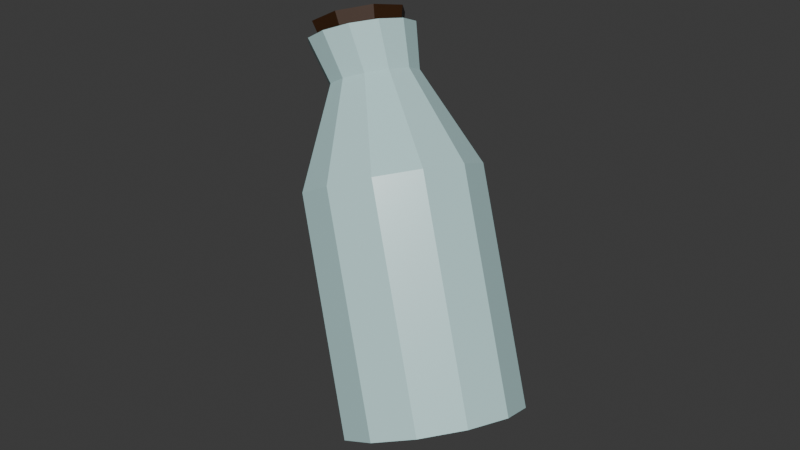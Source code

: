 # Source: Bottle.blend  (saved by Blender 5.1.30; exported with 4.5.12 LTS)
import bpy
from mathutils import Matrix  # noqa: F401  (used for matrix-valued properties, if any)

bpy.ops.wm.read_factory_settings(use_empty=True)
scene = bpy.context.scene
scene.name = 'Scene'

# ---- collections
col_collection = bpy.data.collections.new('Collection'); scene.collection.children.link(col_collection)

# ---- materials (node trees are filled in below, after node groups)
mat_bottle = bpy.data.materials.new('Bottle')
mat_bottle.surface_render_method = 'BLENDED'
mat_bottle.blend_method = 'BLEND'
mat_bottle.use_backface_culling = True
mat_bottle.use_backface_culling_shadow = True
mat_bottle.use_transparent_shadow = False
mat_cap = bpy.data.materials.new('cap')
mat_paper = bpy.data.materials.new('Paper')

# ---- material node trees
mat_bottle.use_nodes = True; mat_bottle.node_tree.nodes.clear()
_N = mat_bottle.node_tree.nodes; _L = mat_bottle.node_tree.links
n0 = _N.new('ShaderNodeBsdfPrincipled'); n0.name = 'Principled BSDF'; n0.location = (-200, 100)
n0.inputs[0].default_value = (0.5427, 0.8, 0.8, 1.0)
n0.inputs[2].default_value = 0.2822
n0.inputs[4].default_value = 0.999
n0.inputs[13].default_value = 0.6104
n0.inputs[20].default_value = 0.0
n1 = _N.new('ShaderNodeOutputMaterial'); n1.name = 'Material Output'; n1.location = (200, 100)
_L.new(n0.outputs[0], n1.inputs[0])
n1.is_active_output = True
mat_cap.use_nodes = True; mat_cap.node_tree.nodes.clear()
_N = mat_cap.node_tree.nodes; _L = mat_cap.node_tree.links
n0 = _N.new('ShaderNodeBsdfPrincipled'); n0.name = 'Principled BSDF'; n0.location = (-200, 100)
n0.inputs[0].default_value = (0.04293, 0.01466, 0.00259, 1.0)
n1 = _N.new('ShaderNodeOutputMaterial'); n1.name = 'Material Output'; n1.location = (200, 100)
_L.new(n0.outputs[0], n1.inputs[0])
n1.is_active_output = True
mat_paper.use_nodes = True; mat_paper.node_tree.nodes.clear()
_N = mat_paper.node_tree.nodes; _L = mat_paper.node_tree.links
n0 = _N.new('ShaderNodeBsdfPrincipled'); n0.name = 'Principled BSDF'; n0.location = (-200, 100)
n0.inputs[2].default_value = 0.4509
n0.inputs[18].default_value = 0.8712
n1 = _N.new('ShaderNodeOutputMaterial'); n1.name = 'Material Output'; n1.location = (200, 100)
_L.new(n0.outputs[0], n1.inputs[0])
n1.is_active_output = True

# ---- world
world_world = bpy.data.worlds.new('World'); scene.world = world_world
world_world.use_nodes = True; world_world.node_tree.nodes.clear()
_N = world_world.node_tree.nodes; _L = world_world.node_tree.links
n0 = _N.new('ShaderNodeOutputWorld'); n0.name = 'World Output'; n0.location = (200, 100)
n1 = _N.new('ShaderNodeBackground'); n1.name = 'Background'; n1.location = (-200, 100)
n1.inputs[0].default_value = (0.05088, 0.05088, 0.05088, 1.0)
_L.new(n1.outputs[0], n0.inputs[0])
n0.is_active_output = True
world_world.color = (0.05088, 0.05088, 0.05088)
world_world.sun_shadow_jitter_overblur = 0.0

# ---- meshes
me_cylinder = bpy.data.meshes.new('Cylinder')
me_cylinder.from_pydata([(0.004705, 0.6526, -1.055), (4.242e-09, 0.6526, 0.6526), (0.331, 0.5652, -1.055), (0.3263, 0.5652, 0.6526), (0.5699, 0.3263, -1.055), (0.5652, 0.3263, 0.6526), (0.6573, 1.116e-09, -1.055), (0.6526, 1.116e-09, 0.6526), (0.5699, -0.3263, -1.055), (0.5652, -0.3263, 0.6526), (0.331, -0.5652, -1.055), (0.3263, -0.5652, 0.6526), (0.004705, -0.6526, -1.055), (4.242e-09, -0.6526, 0.6526), (-0.3216, -0.5652, -1.055), (-0.3263, -0.5652, 0.6526), (-0.5605, -0.3263, -1.055), (-0.5652, -0.3263, 0.6526), (-0.6479, 1.116e-09, -1.055), (-0.6526, 1.116e-09, 0.6526), (-0.5605, 0.3263, -1.055), (-0.5652, 0.3263, 0.6526), (-0.3216, 0.5652, -1.055), (-0.3263, 0.5652, 0.6526), (0.1626, 0.2817, 1.375), (-3.774e-09, 0.3252, 1.375), (0.2817, 0.1626, 1.375), (0.3252, -3.831e-09, 1.375), (0.2817, -0.1626, 1.375), (0.1626, -0.2817, 1.375), (-3.774e-09, -0.3252, 1.375), (-0.1626, -0.2817, 1.375), (-0.2817, -0.1626, 1.375), (-0.3252, -3.831e-09, 1.375), (-0.2817, 0.1626, 1.375), (-0.1626, 0.2817, 1.375), (0.1602, 0.3445, 1.708), (-0.03647, 0.3972, 1.708), (0.3042, 0.2006, 1.708), (0.3569, 0.003891, 1.708), (0.3042, -0.1928, 1.708), (0.1602, -0.3368, 1.708), (-0.03647, -0.3895, 1.708), (-0.2331, -0.3368, 1.708), (-0.3771, -0.1928, 1.708), (-0.4298, 0.003891, 1.708), (-0.3771, 0.2006, 1.708), (-0.2331, 0.3445, 1.708)], [], [(0, 1, 3, 2), (2, 3, 5, 4), (4, 5, 7, 6), (6, 7, 9, 8), (8, 9, 11, 10), (10, 11, 13, 12), (12, 13, 15, 14), (14, 15, 17, 16), (16, 17, 19, 18), (18, 19, 21, 20), (17, 15, 31, 32), (20, 21, 23, 22), (22, 23, 1, 0), (0, 2, 4, 6, 8, 10, 12, 14, 16, 18, 20, 22), (29, 28, 40, 41), (15, 13, 30, 31), (13, 11, 29, 30), (11, 9, 28, 29), (9, 7, 27, 28), (1, 23, 35, 25), (3, 1, 25, 24), (7, 5, 26, 27), (23, 21, 34, 35), (5, 3, 24, 26), (21, 19, 33, 34), (19, 17, 32, 33), (25, 35, 47, 37), (26, 24, 36, 38), (33, 32, 44, 45), (30, 29, 41, 42), (27, 26, 38, 39), (34, 33, 45, 46), (31, 30, 42, 43), (28, 27, 39, 40), (35, 34, 46, 47), (24, 25, 37, 36), (32, 31, 43, 44)])
_uv = me_cylinder.uv_layers.new(name='UVMap')
_uv.uv.foreach_set('vector', [1.0, 0.5, 1.0, 1.0, 0.9167, 1.0, 0.9167, 0.5, 0.9167, 0.5, 0.9167, 1.0, 0.8333, 1.0, 0.8333, 0.5, 0.8333, 0.5, 0.8333, 1.0, 0.75, 1.0, 0.75, 0.5, 0.75, 0.5, 0.75, 1.0, 0.6667, 1.0, 0.6667, 0.5, 0.6667, 0.5, 0.6667, 1.0, 0.5833, 1.0, 0.5833, 0.5, 0.5833, 0.5, 0.5833, 1.0, 0.5, 1.0, 0.5, 0.5, 0.5, 0.5, 0.5, 1.0, 0.4167, 1.0, 0.4167, 0.5, 0.4167, 0.5, 0.4167, 1.0, 0.3333, 1.0, 0.3333, 0.5, 0.3333, 0.5, 0.3333, 1.0, 0.25, 1.0, 0.25, 0.5, 0.25, 0.5, 0.25, 1.0, 0.1667, 1.0, 0.1667, 0.5, 0.3333, 1.0, 0.4167, 1.0, 0.4167, 1.0, 0.3333, 1.0, 0.1667, 0.5, 0.1667, 1.0, 0.08333, 1.0, 0.08333, 0.5, 0.08333, 0.5, 0.08333, 1.0, 7.451e-08, 1.0, 7.451e-08, 0.5, 0.75, 0.49, 0.87, 0.4578, 0.9578, 0.37, 0.99, 0.25, 0.9578, 0.13, 0.87, 0.04215, 0.75, 0.01, 0.63, 0.04215, 0.5422, 0.13, 0.51, 0.25, 0.5422, 0.37, 0.63, 0.4578, 0.5833, 1.0, 0.6667, 1.0, 0.6667, 1.0, 0.5833, 1.0, 0.4167, 1.0, 0.5, 1.0, 0.5, 1.0, 0.4167, 1.0, 0.5, 1.0, 0.5833, 1.0, 0.5833, 1.0, 0.5, 1.0, 0.5833, 1.0, 0.6667, 1.0, 0.6667, 1.0, 0.5833, 1.0, 0.6667, 1.0, 0.75, 1.0, 0.75, 1.0, 0.6667, 1.0, 7.451e-08, 1.0, 0.08333, 1.0, 0.08333, 1.0, 7.451e-08, 1.0, 0.9167, 1.0, 1.0, 1.0, 1.0, 1.0, 0.9167, 1.0, 0.75, 1.0, 0.8333, 1.0, 0.8333, 1.0, 0.75, 1.0, 0.08333, 1.0, 0.1667, 1.0, 0.1667, 1.0, 0.08333, 1.0, 0.8333, 1.0, 0.9167, 1.0, 0.9167, 1.0, 0.8333, 1.0, 0.1667, 1.0, 0.25, 1.0, 0.25, 1.0, 0.1667, 1.0, 0.25, 1.0, 0.3333, 1.0, 0.3333, 1.0, 0.25, 1.0, 7.451e-08, 1.0, 0.08333, 1.0, 0.08333, 1.0, 7.451e-08, 1.0, 0.8333, 1.0, 0.9167, 1.0, 0.9167, 1.0, 0.8333, 1.0, 0.25, 1.0, 0.3333, 1.0, 0.3333, 1.0, 0.25, 1.0, 0.5, 1.0, 0.5833, 1.0, 0.5833, 1.0, 0.5, 1.0, 0.75, 1.0, 0.8333, 1.0, 0.8333, 1.0, 0.75, 1.0, 0.1667, 1.0, 0.25, 1.0, 0.25, 1.0, 0.1667, 1.0, 0.4167, 1.0, 0.5, 1.0, 0.5, 1.0, 0.4167, 1.0, 0.6667, 1.0, 0.75, 1.0, 0.75, 1.0, 0.6667, 1.0, 0.08333, 1.0, 0.1667, 1.0, 0.1667, 1.0, 0.08333, 1.0, 0.9167, 1.0, 1.0, 1.0, 1.0, 1.0, 0.9167, 1.0, 0.3333, 1.0, 0.4167, 1.0, 0.4167, 1.0, 0.3333, 1.0])
me_cylinder.materials.append(mat_bottle)
me_cylinder.materials.append(mat_cap)
me_cylinder.update()
me_cylinder_001 = bpy.data.meshes.new('Cylinder.001')
me_cylinder_001.from_pydata([(0.0, 1.0, -1.0), (7.523e-08, 1.573, 1.0), (0.7071, 0.7071, -1.0), (1.113, 1.113, 1.0), (1.0, 0.0, -1.0), (1.573, 0.0, 1.0), (0.7071, -0.7071, -1.0), (1.113, -1.113, 1.0), (0.0, -1.0, -1.0), (7.523e-08, -1.573, 1.0), (-0.7071, -0.7071, -1.0), (-1.113, -1.113, 1.0), (-1.0, 0.0, -1.0), (-1.573, 0.0, 1.0), (-0.7071, 0.7071, -1.0), (-1.113, 1.113, 1.0)], [], [(0, 1, 3, 2), (2, 3, 5, 4), (4, 5, 7, 6), (6, 7, 9, 8), (8, 9, 11, 10), (10, 11, 13, 12), (3, 1, 15, 13, 11, 9, 7, 5), (12, 13, 15, 14), (14, 15, 1, 0), (0, 2, 4, 6, 8, 10, 12, 14)])
_uv = me_cylinder_001.uv_layers.new(name='UVMap')
_uv.uv.foreach_set('vector', [1.0, 0.5, 1.0, 1.0, 0.875, 1.0, 0.875, 0.5, 0.875, 0.5, 0.875, 1.0, 0.75, 1.0, 0.75, 0.5, 0.75, 0.5, 0.75, 1.0, 0.625, 1.0, 0.625, 0.5, 0.625, 0.5, 0.625, 1.0, 0.5, 1.0, 0.5, 0.5, 0.5, 0.5, 0.5, 1.0, 0.375, 1.0, 0.375, 0.5, 0.375, 0.5, 0.375, 1.0, 0.25, 1.0, 0.25, 0.5, 0.4197, 0.4197, 0.25, 0.49, 0.08029, 0.4197, 0.01, 0.25, 0.08029, 0.08029, 0.25, 0.01, 0.4197, 0.08029, 0.49, 0.25, 0.25, 0.5, 0.25, 1.0, 0.125, 1.0, 0.125, 0.5, 0.125, 0.5, 0.125, 1.0, 0.0, 1.0, 0.0, 0.5, 0.75, 0.49, 0.9197, 0.4197, 0.99, 0.25, 0.9197, 0.08029, 0.75, 0.01, 0.5803, 0.08029, 0.51, 0.25, 0.5803, 0.4197])
me_cylinder_001.materials.append(mat_cap)
me_cylinder_001.update()
me_plane = bpy.data.meshes.new('Plane')
me_plane.from_pydata([(-0.6548, -1.0, 0.03248), (-0.6548, 1.0, 0.03248), (-0.731, -1.0, 0.03029), (-0.6364, -1.0, 0.0), (-0.6584, -1.0, 0.06933), (-0.7845, -1.0, 0.01326), (-0.6215, -1.0, -0.01988), (-0.6498, -1.0, 0.104), (-0.8124, -1.0, 0.009725), (-0.5952, -1.0, -0.04914), (-0.6319, -1.0, 0.1104), (-0.6319, 1.0, 0.1104), (-0.5952, 1.0, -0.04914), (-0.8124, 1.0, 0.009725), (-0.6498, 1.0, 0.104), (-0.6215, 1.0, -0.01988), (-0.7845, 1.0, 0.01326), (-0.6584, 1.0, 0.06933), (-0.6364, 1.0, 0.0), (-0.731, 1.0, 0.03029)], [], [(0, 2, 19, 1), (2, 3, 18, 19), (3, 4, 17, 18), (4, 5, 16, 17), (5, 6, 15, 16), (6, 7, 14, 15), (7, 8, 13, 14), (8, 9, 12, 13), (9, 10, 11, 12)])
_uv = me_plane.uv_layers.new(name='UVMap')
_uv.uv.foreach_set('vector', [0.0, 0.0, 0.09091, 0.0, 0.09091, 1.0, 0.0, 1.0, 0.09091, 0.0, 0.1818, 0.0, 0.1818, 1.0, 0.09091, 1.0, 0.1818, 0.0, 0.2727, 0.0, 0.2727, 1.0, 0.1818, 1.0, 0.2727, 0.0, 0.3636, 0.0, 0.3636, 1.0, 0.2727, 1.0, 0.3636, 0.0, 0.4545, 0.0, 0.4545, 1.0, 0.3636, 1.0, 0.4545, 0.0, 0.5455, 0.0, 0.5455, 1.0, 0.4545, 1.0, 0.5455, 0.0, 0.6364, 0.0, 0.6364, 1.0, 0.5455, 1.0, 0.6364, 0.0, 0.7273, 0.0, 0.7273, 1.0, 0.6364, 1.0, 0.7273, 0.0, 0.8182, 0.0, 0.8182, 1.0, 0.7273, 1.0])
me_plane.materials.append(mat_paper)
me_plane.update()

# ---- objects
ob_cylinder = bpy.data.objects.new('Cylinder', me_cylinder)
ob_cylinder_001 = bpy.data.objects.new('Cylinder.001', me_cylinder_001)
ob_plane = bpy.data.objects.new('Plane', me_plane)

# ---- transforms, parenting, visibility, modifiers, constraints
ob_cylinder.location = (0.4075, -0.4537, -0.1261)
ob_cylinder.rotation_euler = (-0.5159, 0.01017, 1.058)
ob_cylinder.scale = (1.394, 1.394, 1.394)
_m = ob_cylinder.modifiers.new('Solidify', 'SOLIDIFY')
_m.thickness = 0.02
ob_cylinder_001.location = (-0.569, 0.05546, 1.815)
ob_cylinder_001.rotation_euler = (-0.516, 0.01619, 1.055)
ob_cylinder_001.scale = (0.3056, 0.3056, 0.3056)
ob_plane.location = (0.8797, 0.3886, 0.03722)
ob_plane.rotation_euler = (0.7597, -0.0, 1.064)
ob_plane.scale = (1.572, 1.572, 1.572)

# ---- collection membership
col_collection.objects.link(ob_cylinder)
col_collection.objects.link(ob_cylinder_001)
col_collection.objects.link(ob_plane)

# ---- scene / render settings (as saved in the file)
scene.frame_start = 1; scene.frame_end = 250; scene.frame_set(1)
scene.render.engine = 'BLENDER_EEVEE_NEXT'
scene.render.bake_bias = 0.0
scene.render.bake_samples = 0
scene.cycles.sampling_pattern = 'TABULATED_SOBOL'
scene.eevee.use_volume_custom_range = False
bpy.context.view_layer.update()

# ---- added for rendering (the .blend has no active camera and no usable light): camera, sun
cam_auto = bpy.data.cameras.new('AutoCamera')
cam_auto.lens = 50.0
cam_auto.sensor_width = 36.0
cam_auto.clip_end = 1000.0
ob_auto_camera = bpy.data.objects.new('AutoCamera', cam_auto)
scene.collection.objects.link(ob_auto_camera)
ob_auto_camera.location = (6.39645, -7.75559, 5.21912)
ob_auto_camera.rotation_euler = (1.09748, -7.21219e-08, 0.694738)
scene.camera = ob_auto_camera
light_auto_sun = bpy.data.lights.new('AutoSun', 'SUN')
light_auto_sun.energy = 3.0
light_auto_sun.angle = 0.0523599
ob_auto_sun = bpy.data.objects.new('AutoSun', light_auto_sun)
scene.collection.objects.link(ob_auto_sun)
ob_auto_sun.rotation_euler = (0.872665, 0.174533, 0.523599)
bpy.context.view_layer.update()
